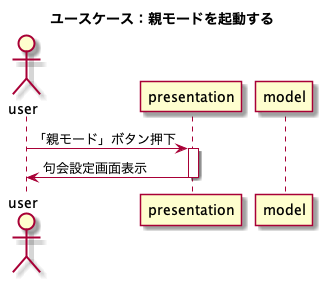

The diagram above was rendered by PlantUML. Its source (embedded in the PNG):
@startuml
title ユースケース：親モードを起動する
actor user
participant presentation
participant model

user -> presentation : 「親モード」ボタン押下
activate presentation
presentation -> user : 句会設定画面表示
deactivate presentation
@enduml